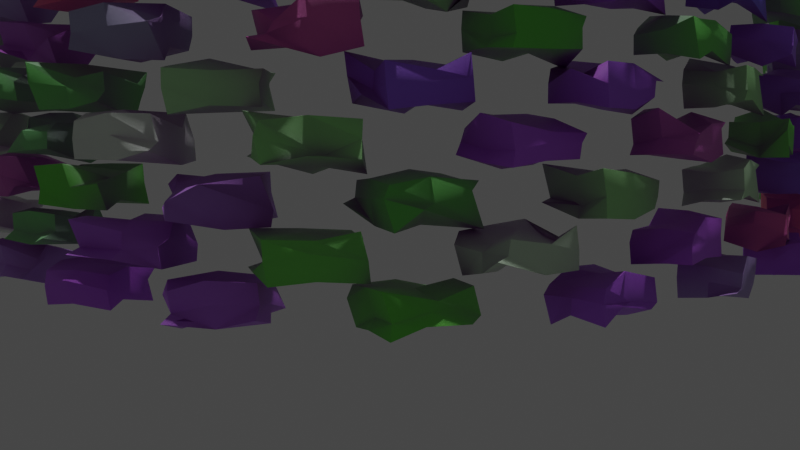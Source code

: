 # Source: blend.blend  (saved by Blender 3.3.6; exported with 4.5.12 LTS)
import bpy
from mathutils import Matrix  # noqa: F401  (used for matrix-valued properties, if any)

bpy.ops.wm.read_factory_settings(use_empty=True)
scene = bpy.context.scene
scene.name = 'Scene'

# ---- collections
col_collection = bpy.data.collections.new('Collection'); scene.collection.children.link(col_collection)

# ---- materials (node trees are filled in below, after node groups)
mat_material_001 = bpy.data.materials.new('Material.001')

# ---- node groups
ng_geometry_nodes_001 = bpy.data.node_groups.new('Geometry Nodes.001', 'GeometryNodeTree')
_s = ng_geometry_nodes_001.interface.new_socket(name='Geometry', in_out='OUTPUT', socket_type='NodeSocketGeometry')
_s = ng_geometry_nodes_001.interface.new_socket(name='Geometry', in_out='INPUT', socket_type='NodeSocketGeometry')
_s = ng_geometry_nodes_001.interface.new_socket(name='Count', in_out='INPUT', socket_type='NodeSocketInt')
_s.default_value = 10
_s.min_value = 1
_s.max_value = 10000
_s.description = '墙高度'
_s = ng_geometry_nodes_001.interface.new_socket(name='Fac', in_out='INPUT', socket_type='NodeSocketFloat')
_s.subtype = 'FACTOR'
_s.default_value = 0.5
_s.min_value = 0.0
_s.max_value = 1.0
_s.description = '行偏移'
_s = ng_geometry_nodes_001.interface.new_socket(name='砖凹凸', in_out='INPUT', socket_type='NodeSocketVector')
_s = ng_geometry_nodes_001.interface.new_socket(name='砖旋转', in_out='INPUT', socket_type='NodeSocketVector')
_s.default_value = (1.0, 1.0, 1.0)
ng_geometry_nodes_001.is_modifier = True
_N = ng_geometry_nodes_001.nodes; _L = ng_geometry_nodes_001.links
n0 = _N.new('GeometryNodeStoreNamedAttribute'); n0.name = 'Store Named Attribute'; n0.location = (60, -147)
n0.data_type = 'FLOAT_VECTOR'
n0.domain = 'CORNER'
n0.inputs[2].default_value = 'uv_map'
n1 = _N.new('NodeFrame'); n1.name = 'Frame.001'; n1.location = (-1183, -524)
n1.label = '奇偶行偏移'
n1.width = 911
n2 = _N.new('NodeFrame'); n2.name = 'Frame.003'; n2.location = (-190, 371)
n2.label = '生成墙'
n2.width = 834
n3 = _N.new('NodeFrame'); n3.name = 'Frame.004'; n3.location = (816, 122)
n3.label = '生成砖'
n3.width = 645
n4 = _N.new('NodeFrame'); n4.name = 'Frame.005'; n4.location = (75, -409)
n4.label = '砖旋转'
n4.width = 1073
n5 = _N.new('NodeFrame'); n5.name = 'Frame.006'; n5.location = (219, 748)
n5.label = '砖凹凸'
n5.width = 1016
n6 = _N.new('NodeFrame'); n6.name = 'Frame.007'; n6.location = (1511, 198)
n6.label = '砖形变'
n6.width = 780
n7 = _N.new('NodeFrame'); n7.name = 'Frame'; n7.location = (-940, 358)
n7.label = '生成高度'
n7.width = 751
n8 = _N.new('NodeFrame'); n8.name = 'Frame.002'; n8.location = (-1382, -229)
n8.label = '生成曲线'
n8.width = 887
n9 = _N.new('ShaderNodeMix'); n9.name = 'Mix'; n9.location = (741, -74)
n9.data_type = 'RGBA'
n10 = _N.new('GeometryNodeFieldAtIndex'); n10.name = 'Field at Index'; n10.location = (505, -31)
n10.data_type = 'FLOAT_VECTOR'
n11 = _N.new('GeometryNodeInputPosition'); n11.name = 'Position'; n11.location = (30, -173)
n12 = _N.new('ShaderNodeMath'); n12.name = 'Math.001'; n12.location = (314, -209)
n12.inputs[1].default_value = 1.0
n13 = _N.new('GeometryNodeFieldAtIndex'); n13.name = 'Field at Index.001'; n13.location = (542, -219)
n13.data_type = 'FLOAT_VECTOR'
n14 = _N.new('GeometryNodeInputIndex'); n14.name = 'Index.001'; n14.location = (41, -38)
n15 = _N.new('GeometryNodeInstanceOnPoints'); n15.name = 'Instance on Points.001'; n15.location = (301, -30)
n16 = _N.new('GeometryNodeInstanceOnPoints'); n16.name = 'Instance on Points.002'; n16.location = (482, -267)
n17 = _N.new('GeometryNodeCurveEndpointSelection'); n17.name = 'Endpoint Selection'; n17.location = (69, -618)
n17.inputs[0].default_value = 0
n18 = _N.new('GeometryNodeSetPosition'); n18.name = 'Set Position'; n18.location = (30, -388)
n19 = _N.new('GeometryNodeDeleteGeometry'); n19.name = 'Delete Geometry'; n19.location = (228, -407)
n20 = _N.new('GeometryNodeMeshCube'); n20.name = 'Cube'; n20.location = (35, -147)
n20.inputs[0].default_value = (1.0, 0.7, 0.4)
n21 = _N.new('GeometryNodeJoinGeometry'); n21.name = 'Join Geometry'; n21.location = (664, -166)
n22 = _N.new('GeometryNodeRealizeInstances'); n22.name = 'Realize Instances'; n22.location = (59, -35)
n23 = _N.new('GeometryNodeInstanceOnPoints'); n23.name = 'Instance on Points'; n23.location = (475, -30)
n24 = _N.new('GeometryNodeSubdivideMesh'); n24.name = 'Subdivide Mesh'; n24.location = (242, -145)
n25 = _N.new('FunctionNodeAlignEulerToVector'); n25.name = 'Align Euler to Vector'; n25.location = (305, -260)
n26 = _N.new('GeometryNodeInputTangent'); n26.name = 'Curve Tangent'; n26.location = (30, -430)
n27 = _N.new('ShaderNodeVectorMath'); n27.name = 'Vector Math'; n27.location = (923, -30)
n27.width = 121
n28 = _N.new('ShaderNodeCombineXYZ'); n28.name = 'Combine XYZ'; n28.location = (696, -101)
n29 = _N.new('FunctionNodeRandomValue'); n29.name = 'Random Value'; n29.location = (481, -151)
n29.data_type = 'FLOAT_VECTOR'
n30 = _N.new('ShaderNodeMath'); n30.name = 'Math.002'; n30.location = (256, -208)
n30.operation = 'MULTIPLY'
n31 = _N.new('GeometryNodeSetPosition'); n31.name = 'Set Position.001'; n31.location = (845, -189)
n32 = _N.new('GeometryNodeInputNormal'); n32.name = 'Normal'; n32.location = (479, -30)
n32.legacy_corner_normals = True
n33 = _N.new('ShaderNodeVectorMath'); n33.name = 'Vector Math.001'; n33.location = (652, -151)
n33.operation = 'SCALE'
n34 = _N.new('FunctionNodeRandomValue'); n34.name = 'Random Value.001'; n34.location = (453, -108)
n34.data_type = 'FLOAT_VECTOR'
n35 = _N.new('GeometryNodeSetPosition'); n35.name = 'Set Position.002'; n35.location = (610, -54)
n36 = _N.new('GeometryNodeRealizeInstances'); n36.name = 'Realize Instances.001'; n36.location = (214, -30)
n37 = _N.new('ShaderNodeVectorMath'); n37.name = 'Vector Math.002'; n37.location = (396, -145)
n37.operation = 'SCALE'
n37.inputs[3].default_value = 0.8
n38 = _N.new('ShaderNodeMath'); n38.name = 'Math.004'; n38.location = (214, -202)
n38.operation = 'SUBTRACT'
n39 = _N.new('ShaderNodeTexNoise'); n39.name = 'Noise Texture'; n39.location = (30, -282)
n40 = _N.new('GeometryNodeSetShadeSmooth'); n40.name = 'Set Shade Smooth'; n40.location = (2351, 134)
n41 = _N.new('GeometryNodeInputIndex'); n41.name = 'Index'; n41.location = (30, -288)
n42 = _N.new('GeometryNodeSeparateGeometry'); n42.name = 'Separate Geometry'; n42.location = (581, -30)
n43 = _N.new('ShaderNodeMath'); n43.name = 'Math'; n43.location = (295, -353)
n43.operation = 'MODULO'
n43.inputs[1].default_value = 2.0
n44 = _N.new('GeometryNodeMeshLine'); n44.name = 'Mesh Line'; n44.location = (290, -52)
n44.inputs[3].default_value = (0.0, 0.0, 0.55)
n45 = _N.new('GeometryNodeResampleCurve'); n45.name = 'Resample Curve'; n45.location = (716, -40)
n45.keep_last_segment = False
n45.inputs[3].default_value = 1.1
n46 = _N.new('ShaderNodeMath'); n46.name = 'Math.003'; n46.location = (263, -56)
n46.operation = 'MULTIPLY'
n47 = _N.new('ShaderNodeValue'); n47.name = 'Value.001'; n47.location = (30, -82)
n47.outputs[0].default_value = 0.2
n48 = _N.new('ShaderNodeValue'); n48.name = 'Value'; n48.location = (30, -232)
n48.outputs[0].default_value = 0.4
n49 = _N.new('NodeGroupInput'); n49.name = 'Group Input'; n49.location = (30, -30)
n50 = _N.new('GeometryNodeSetMaterial'); n50.name = 'Set Material'; n50.location = (2583, 158)
n50.inputs[2].default_value = mat_material_001
n51 = _N.new('NodeGroupOutput'); n51.name = 'Group Output'; n51.location = (2805, 157)
n0.parent = n3
n9.parent = n1
n10.parent = n1
n11.parent = n1
n12.parent = n1
n13.parent = n1
n14.parent = n1
n15.parent = n2
n16.parent = n2
n17.parent = n2
n18.parent = n2
n19.parent = n2
n20.parent = n3
n21.parent = n2
n22.parent = n3
n23.parent = n3
n24.parent = n3
n25.parent = n3
n26.parent = n3
n27.parent = n4
n28.parent = n4
n29.parent = n4
n30.parent = n4
n31.parent = n5
n32.parent = n5
n33.parent = n5
n34.parent = n5
n35.parent = n6
n36.parent = n6
n37.parent = n6
n38.parent = n6
n39.parent = n6
n41.parent = n7
n42.parent = n7
n43.parent = n7
n44.parent = n7
n45.parent = n8
n46.parent = n5
n47.parent = n5
n48.parent = n4
n49.parent = n8
_L.new(n24.outputs[0], n23.inputs[2])
_L.new(n49.outputs[0], n45.inputs[0])
_L.new(n45.outputs[0], n15.inputs[2])
_L.new(n42.outputs[0], n15.inputs[0])
_L.new(n25.outputs[0], n23.inputs[5])
_L.new(n41.outputs[0], n43.inputs[0])
_L.new(n44.outputs[0], n42.inputs[0])
_L.new(n43.outputs[0], n42.inputs[1])
_L.new(n19.outputs[0], n16.inputs[2])
_L.new(n42.outputs[1], n16.inputs[0])
_L.new(n15.outputs[0], n21.inputs[0])
_L.new(n16.outputs[0], n21.inputs[0])
_L.new(n45.outputs[0], n18.inputs[0])
_L.new(n14.outputs[0], n10.inputs[1])
_L.new(n14.outputs[0], n12.inputs[0])
_L.new(n12.outputs[0], n13.inputs[1])
_L.new(n9.outputs[2], n18.inputs[2])
_L.new(n11.outputs[0], n13.inputs[0])
_L.new(n11.outputs[0], n10.inputs[0])
_L.new(n13.outputs[0], n9.inputs[7])
_L.new(n10.outputs[0], n9.inputs[6])
_L.new(n18.outputs[0], n19.inputs[0])
_L.new(n17.outputs[0], n19.inputs[1])
_L.new(n26.outputs[0], n27.inputs[0])
_L.new(n27.outputs[0], n25.inputs[2])
_L.new(n28.outputs[0], n27.inputs[1])
_L.new(n48.outputs[0], n30.inputs[0])
_L.new(n30.outputs[0], n29.inputs[2])
_L.new(n48.outputs[0], n29.inputs[3])
_L.new(n21.outputs[0], n22.inputs[0])
_L.new(n47.outputs[0], n46.inputs[0])
_L.new(n46.outputs[0], n34.inputs[2])
_L.new(n47.outputs[0], n34.inputs[3])
_L.new(n22.outputs[0], n31.inputs[0])
_L.new(n31.outputs[0], n23.inputs[0])
_L.new(n29.outputs[0], n28.inputs[1])
_L.new(n33.outputs[0], n31.inputs[3])
_L.new(n34.outputs[0], n33.inputs[3])
_L.new(n32.outputs[0], n33.inputs[0])
_L.new(n37.outputs[0], n35.inputs[3])
_L.new(n39.outputs[0], n38.inputs[0])
_L.new(n38.outputs[0], n37.inputs[0])
_L.new(n36.outputs[0], n35.inputs[0])
_L.new(n23.outputs[0], n36.inputs[0])
_L.new(n0.outputs[0], n24.inputs[0])
_L.new(n50.outputs[0], n51.inputs[0])
_L.new(n35.outputs[0], n40.inputs[0])
_L.new(n40.outputs[0], n50.inputs[0])
_L.new(n49.outputs[1], n44.inputs[0])
_L.new(n49.outputs[2], n9.inputs[0])
_L.new(n46.outputs[0], n34.inputs[0])
_L.new(n49.outputs[3], n46.inputs[1])
_L.new(n49.outputs[3], n34.inputs[1])
_L.new(n49.outputs[4], n30.inputs[1])
_L.new(n48.outputs[0], n29.inputs[1])
_L.new(n30.outputs[0], n29.inputs[0])
_L.new(n20.outputs[0], n0.inputs[0])
_L.new(n20.outputs[1], n0.inputs[3])
n51.is_active_output = True

# ---- material node trees
mat_material_001.use_nodes = True; mat_material_001.node_tree.nodes.clear()
_N = mat_material_001.node_tree.nodes; _L = mat_material_001.node_tree.links
n0 = _N.new('ShaderNodeNewGeometry'); n0.name = 'Geometry'; n0.location = (-296, 110)
n1 = _N.new('ShaderNodeAmbientOcclusion'); n1.name = 'Ambient Occlusion'; n1.location = (-307, 390)
n2 = _N.new('ShaderNodeOutputMaterial'); n2.name = 'Material Output'; n2.location = (764, 296)
n3 = _N.new('ShaderNodeValToRGB'); n3.name = 'ColorRamp.001'; n3.location = (-39, 498)
while len(n3.color_ramp.elements) > 1: n3.color_ramp.elements.remove(n3.color_ramp.elements[-1])
n3.color_ramp.elements[0].position = 0.0; n3.color_ramp.elements[0].color = (0.0, 0.0, 0.0, 1.0)
_e = n3.color_ramp.elements.new(1.0); _e.color = (1.0, 1.0, 1.0, 1.0)
n4 = _N.new('ShaderNodeValToRGB'); n4.name = 'ColorRamp'; n4.location = (-39, 240)
while len(n4.color_ramp.elements) > 1: n4.color_ramp.elements.remove(n4.color_ramp.elements[-1])
n4.color_ramp.elements[0].position = 0.0; n4.color_ramp.elements[0].color = (1.0, 0.1459, 0.315, 1.0)
_e = n4.color_ramp.elements.new(0.2319); _e.color = (0.2194, 0.1585, 0.8997, 1.0)
_e = n4.color_ramp.elements.new(0.5); _e.color = (0.5987, 0.1512, 1.0, 1.0)
_e = n4.color_ramp.elements.new(0.75); _e.color = (0.1265, 0.7994, 0.01945, 1.0)
_e = n4.color_ramp.elements.new(1.0); _e.color = (1.0, 1.0, 1.0, 1.0)
n5 = _N.new('ShaderNodeMix'); n5.name = 'Mix'; n5.location = (267, 327)
n5.data_type = 'RGBA'
n5.inputs[6].default_value = (0.412, 0.04372, 0.5, 1.0)
n6 = _N.new('ShaderNodeBsdfPrincipled'); n6.name = 'Principled BSDF'; n6.location = (461, 275)
n6.distribution = 'GGX'
n6.subsurface_method = 'RANDOM_WALK_SKIN'
n6.inputs[3].default_value = 1.45
n6.inputs[27].default_value = (0.0, 0.0, 0.0, 1.0)
n6.inputs[28].default_value = 1.0
n7 = _N.new('ShaderNodeBump'); n7.name = 'Bump'; n7.location = (204, -152)
n7.inputs[0].default_value = 0.34
n7.inputs[1].default_value = 1.0
n7.inputs[2].default_value = 1.0
n8 = _N.new('ShaderNodeTexNoise'); n8.name = 'Noise Texture'; n8.location = (-66, -107)
n8.inputs[2].default_value = 500.0
n9 = _N.new('ShaderNodeTexCoord'); n9.name = 'Texture Coordinate'; n9.location = (-322, -173)
_L.new(n0.outputs[8], n4.inputs[0])
_L.new(n1.outputs[0], n3.inputs[0])
_L.new(n3.outputs[0], n5.inputs[0])
_L.new(n4.outputs[0], n5.inputs[7])
_L.new(n5.outputs[2], n6.inputs[0])
_L.new(n6.outputs[0], n2.inputs[0])
_L.new(n7.outputs[0], n6.inputs[5])
_L.new(n8.outputs[0], n7.inputs[3])
_L.new(n9.outputs[3], n8.inputs[0])
n2.is_active_output = True

# ---- world
world_world = bpy.data.worlds.new('World'); scene.world = world_world
world_world.use_nodes = True; world_world.node_tree.nodes.clear()
_N = world_world.node_tree.nodes; _L = world_world.node_tree.links
n0 = _N.new('ShaderNodeOutputWorld'); n0.name = 'World Output'; n0.location = (300, 300)
n1 = _N.new('ShaderNodeBackground'); n1.name = 'Background'; n1.location = (10, 300)
n1.inputs[0].default_value = (0.05088, 0.05088, 0.05088, 1.0)
_L.new(n1.outputs[0], n0.inputs[0])
n0.is_active_output = True
world_world.color = (0.05088, 0.05088, 0.05088)
world_world.use_sun_shadow = False
world_world.sun_shadow_jitter_overblur = 0.0

# ---- cameras
cam_camera_001 = bpy.data.cameras.new('Camera.001')

# ---- lights
light_sun = bpy.data.lights.new('Sun', 'SUN')
light_sun.transmission_factor = 0.0
light_sun.energy = 1.0
light_sun.shadow_soft_size = 0.125

# ---- curves / text
cu_beziercurve_001 = bpy.data.curves.new('BezierCurve.001', 'CURVE')
cu_beziercurve_001.dimensions = '3D'
_sp = cu_beziercurve_001.splines.new('BEZIER'); _sp.bezier_points.add(2)
_sp.bezier_points.foreach_set('co', [-8.0, -1.0, 0.0, 0.0, 5.742, 0.0, 5.0, 0.0, 0.0])
_sp.bezier_points.foreach_set('handle_left', [-9.084, -2.914, 0.0, -4.279, 5.646, 0.0, 4.115, 1.413, 0.0])
_sp.bezier_points.foreach_set('handle_right', [-7.179, 0.4502, 0.0, 4.206, 5.836, 0.0, 6.251, -1.997, 0.0])
for _p, _l, _r in zip(_sp.bezier_points, ['ALIGNED', 'ALIGNED', 'ALIGNED'], ['ALIGNED', 'ALIGNED', 'ALIGNED']): _p.handle_left_type = _l; _p.handle_right_type = _r
_sp.order_u = 0
_sp.order_v = 0
cu_beziercurve_001.materials.append(mat_material_001)
cu_beziercurve_001.use_path = True
cu_beziercurve_001.fill_mode = 'FULL'

# ---- objects
ob_beziercurve = bpy.data.objects.new('BezierCurve', cu_beziercurve_001)
ob_camera = bpy.data.objects.new('Camera', cam_camera_001)
ob_sun = bpy.data.objects.new('Sun', light_sun)

# ---- transforms, parenting, visibility, modifiers, constraints
ob_beziercurve.location = (0.0, 0.0, 0.0)
_m = ob_beziercurve.modifiers.new('GeometryNodes', 'NODES')
_m.node_group = ng_geometry_nodes_001
_m = ob_beziercurve.modifiers.new('Bevel', 'BEVEL')
_m.width = 0.04
_m.width_pct = 0.04
_m.segments = 2
_m.edge_weight = ''
_m.vertex_weight = ''
ob_camera.location = (4.0, 16.0, 2.0)
ob_camera.rotation_euler = (1.464, -7.35e-07, 2.861)
ob_sun.location = (11.0, 7.0, 5.0)

# ---- collection membership
col_collection.objects.link(ob_beziercurve)
col_collection.objects.link(ob_camera)
col_collection.objects.link(ob_sun)

# ---- scene / render settings (as saved in the file)
scene.camera = ob_camera
scene.frame_start = 1; scene.frame_end = 250; scene.frame_set(1)
scene.render.engine = 'CYCLES'
scene.cycles.sampling_pattern = 'TABULATED_SOBOL'
scene.cycles.use_light_tree = False
scene.view_settings.view_transform = 'Filmic'
bpy.context.view_layer.update()
